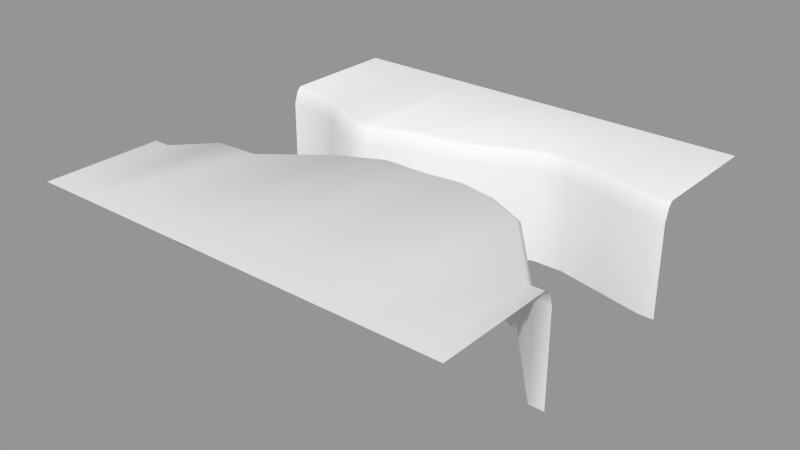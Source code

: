 # Source: level_piece_12.blend  (saved by Blender 2.72.0; exported with 4.5.12 LTS)
import bpy
from mathutils import Matrix  # noqa: F401  (used for matrix-valued properties, if any)

bpy.ops.wm.read_factory_settings(use_empty=True)
scene = bpy.context.scene
scene.name = 'Scene'

# ---- collections
col_collection_1 = bpy.data.collections.new('Collection 1'); scene.collection.children.link(col_collection_1)

# ---- meshes
me_plane_015 = bpy.data.meshes.new('Plane.015')
me_plane_015.from_pydata([(-5.0, -2.0, 0.6), (-4.6, -2.0, 0.6), (-5.0, 2.0, 0.6), (-4.35, 2.0, 0.6), (4.65, -2.0, 0.6), (5.0, -2.0, 0.6), (4.65, 2.0, 0.6), (5.0, 2.0, 0.6), (2.15, 0.35, 0.6), (2.5, 2.5, 0.6), (0.5, 0.4, 0.6), (-1.0, 1.6, 0.6), (-0.5, 0.4, 0.6), (-3.85, -1.2, 0.6), (-2.85, -1.15, 0.6), (-1.5, -0.1, 0.6), (-2.0, 1.2, 0.6), (-2.5, 1.2, 0.6), (-3.5, 1.7, 0.6), (-5.0, -2.1, 0.9), (-4.6, -2.1, 0.9), (4.65, -2.1, 0.9), (5.0, -2.1, 0.9), (2.15, 0.25, 0.9), (0.5, 0.3, 0.9), (-0.5, 0.3, 0.9), (-3.85, -1.3, 0.9), (-2.85, -1.25, 0.9), (-1.5, -0.2, 0.9), (-5.0, 2.1, 0.9), (-4.35, 2.1, 0.9), (4.65, 2.1, 0.9), (5.0, 2.1, 0.9), (2.5, 2.6, 0.9), (-1.0, 1.7, 0.9), (-2.0, 1.3, 0.9), (-2.5, 1.3, 0.9), (-3.5, 1.8, 0.9), (-5.0, -2.25, 1.0), (-4.6, -2.25, 1.0), (4.65, -2.25, 1.0), (5.0, -2.25, 1.0), (2.15, 0.1, 1.0), (0.5, 0.15, 1.0), (-0.5, 0.15, 1.0), (-3.85, -1.45, 1.0), (-2.85, -1.4, 1.0), (-1.5, -0.35, 1.0), (-5.0, 2.2, 1.0), (-4.35, 2.2, 1.0), (4.65, 2.2, 1.0), (5.0, 2.2, 1.0), (2.5, 2.7, 1.0), (-1.0, 1.8, 1.0), (-2.0, 1.4, 1.0), (-2.5, 1.4, 1.0), (-3.5, 1.9, 1.0), (-5.0, -2.0, -1.6), (-4.6, -2.0, -1.6), (-5.0, 2.0, -1.6), (-4.35, 2.0, -1.6), (4.65, -2.0, -1.6), (5.0, -2.0, -1.6), (4.65, 2.0, -1.6), (5.0, 2.0, -1.6), (2.15, 0.35, -1.6), (2.5, 2.5, -1.6), (0.5, 0.4, -1.6), (-1.0, 1.6, -1.6), (-0.5, 0.4, -1.6), (-3.85, -1.2, -1.6), (-2.85, -1.15, -1.6), (-1.5, -0.1, -1.6), (-2.0, 1.2, -1.6), (-2.5, 1.2, -1.6), (-3.5, 1.7, -1.6), (-5.0, -5.0, 1.0), (-4.6, -5.0, 1.0), (4.65, -5.0, 1.0), (5.0, -5.0, 1.0), (2.15, -5.0, 1.0), (0.5, -5.0, 1.0), (-0.5, -5.0, 1.0), (-3.85, -5.0, 1.0), (-2.85, -5.0, 1.0), (-1.5, -5.0, 1.0), (-5.0, 5.0, 1.0), (-4.35, 5.0, 1.0), (4.65, 5.0, 1.0), (5.0, 5.0, 1.0), (2.5, 5.0, 1.0), (-1.0, 5.0, 1.0), (-2.0, 5.0, 1.0), (-2.5, 5.0, 1.0), (-3.5, 5.0, 1.0), (1.75, 2.5, 0.6), (1.75, 2.6, 0.9), (1.75, 2.7, 1.0), (1.75, 2.5, -1.6), (1.75, 5.0, 1.0), (3.15, -0.25, 0.9), (3.15, -0.15, 0.6), (3.15, -0.4, 1.0), (3.15, -0.15, -1.6), (3.15, -5.0, 1.0), (1.4, 0.4, 0.9), (1.4, 0.5, 0.6), (1.4, 0.25, 1.0), (1.4, 0.5, -1.6), (1.4, -5.0, 1.0), (3.575, 2.25, 0.6), (3.575, 2.35, 0.9), (3.575, 2.45, 1.0), (3.575, 2.25, -1.6), (3.575, 5.0, 1.0), (0.125, 1.75, 0.6), (0.125, 1.85, 0.9), (0.125, 1.95, 1.0), (0.125, 1.75, -1.6), (0.125, 5.0, 1.0)], [], [(14, 27, 28, 15), (101, 100, 21, 4), (12, 15, 28, 25), (10, 12, 25, 24), (106, 105, 23, 8), (13, 26, 27, 14), (0, 19, 20, 1), (1, 20, 26, 13), (4, 21, 22, 5), (11, 34, 35, 16), (115, 116, 34, 11), (3, 30, 29, 2), (3, 18, 37, 30), (7, 32, 31, 6), (17, 36, 37, 18), (16, 35, 36, 17), (110, 111, 33, 9), (30, 37, 56, 49), (19, 38, 39, 20), (24, 25, 44, 43), (116, 117, 53, 34), (20, 39, 45, 26), (34, 53, 54, 35), (30, 49, 48, 29), (21, 40, 41, 22), (105, 107, 42, 23), (27, 46, 47, 28), (25, 28, 47, 44), (35, 54, 55, 36), (32, 51, 50, 31), (100, 102, 40, 21), (26, 45, 46, 27), (36, 55, 56, 37), (111, 112, 52, 33), (4, 5, 62, 61), (0, 1, 58, 57), (17, 18, 75, 74), (14, 15, 72, 71), (115, 11, 68, 118), (101, 4, 61, 103), (18, 3, 60, 75), (110, 9, 66, 113), (15, 12, 69, 72), (12, 10, 67, 69), (1, 13, 70, 58), (7, 6, 63, 64), (3, 2, 59, 60), (11, 16, 73, 68), (16, 17, 74, 73), (13, 14, 71, 70), (106, 8, 65, 108), (49, 56, 94, 87), (97, 52, 90, 99), (44, 47, 85, 82), (41, 40, 78, 79), (45, 39, 77, 83), (54, 53, 91, 92), (48, 49, 87, 86), (39, 38, 76, 77), (46, 45, 83, 84), (107, 43, 81, 109), (55, 54, 92, 93), (50, 51, 89, 88), (43, 44, 82, 81), (47, 46, 84, 85), (102, 42, 80, 104), (56, 55, 93, 94), (112, 50, 88, 114), (9, 33, 96, 95), (33, 52, 97, 96), (9, 95, 98, 66), (117, 97, 99, 119), (8, 23, 100, 101), (23, 42, 102, 100), (8, 101, 103, 65), (40, 102, 104, 78), (10, 24, 105, 106), (24, 43, 107, 105), (10, 106, 108, 67), (42, 107, 109, 80), (6, 31, 111, 110), (31, 50, 112, 111), (6, 110, 113, 63), (52, 112, 114, 90), (95, 96, 116, 115), (96, 97, 117, 116), (95, 115, 118, 98), (53, 117, 119, 91)])
me_plane_015.polygons.foreach_set('use_smooth', [True] * 88)
_uv = me_plane_015.uv_layers.new(name='UVMap')
_uv.uv.foreach_set('vector', [0.215, 0.3847, 0.215, 0.3747, 0.35, 0.4797, 0.35, 0.4897, 0.815, 0.4847, 0.815, 0.4747, 0.965, 0.2896, 0.965, 0.2997, 0.45, 0.5398, 0.35, 0.4897, 0.35, 0.4797, 0.45, 0.5298, 0.55, 0.5398, 0.45, 0.5398, 0.45, 0.5298, 0.55, 0.5298, 0.64, 0.5498, 0.64, 0.5398, 0.715, 0.5248, 0.715, 0.5348, 0.115, 0.3797, 0.115, 0.3697, 0.215, 0.3747, 0.215, 0.3847, 0.0, 0.2997, 0.0, 0.2896, 0.04, 0.2896, 0.04, 0.2997, 0.04, 0.2997, 0.04, 0.2896, 0.115, 0.3697, 0.115, 0.3797, 0.965, 0.2997, 0.965, 0.2896, 1.0, 0.2896, 1.0, 0.2997, 0.4, 0.6598, 0.4, 0.6698, 0.3, 0.6298, 0.3, 0.6198, 0.5125, 0.6748, 0.5125, 0.6848, 0.4, 0.6698, 0.4, 0.6598, 0.065, 0.6998, 0.065, 0.7099, 0.0, 0.7099, 0.0, 0.6998, 0.065, 0.6998, 0.15, 0.6698, 0.15, 0.6798, 0.065, 0.7099, 1.0, 0.6998, 1.0, 0.7099, 0.965, 0.7099, 0.965, 0.6998, 0.25, 0.6198, 0.25, 0.6298, 0.15, 0.6798, 0.15, 0.6698, 0.3, 0.6198, 0.3, 0.6298, 0.25, 0.6298, 0.25, 0.6198, 0.8575, 0.7249, 0.8575, 0.7349, 0.75, 0.7599, 0.75, 0.7499, 0.065, 0.7099, 0.15, 0.6798, 0.15, 0.6898, 0.065, 0.7199, 0.0, 0.2896, 0.0, 0.2746, 0.04, 0.2746, 0.04, 0.2896, 0.55, 0.5298, 0.45, 0.5298, 0.45, 0.5148, 0.55, 0.5148, 0.5125, 0.6848, 0.5125, 0.6948, 0.4, 0.6798, 0.4, 0.6698, 0.04, 0.2896, 0.04, 0.2746, 0.115, 0.3547, 0.115, 0.3697, 0.4, 0.6698, 0.4, 0.6798, 0.3, 0.6398, 0.3, 0.6298, 0.065, 0.7099, 0.065, 0.7199, 0.0, 0.7199, 0.0, 0.7099, 0.965, 0.2896, 0.965, 0.2746, 1.0, 0.2746, 1.0, 0.2896, 0.64, 0.5398, 0.64, 0.5248, 0.715, 0.5098, 0.715, 0.5248, 0.215, 0.3747, 0.215, 0.3597, 0.35, 0.4647, 0.35, 0.4797, 0.45, 0.5298, 0.35, 0.4797, 0.35, 0.4647, 0.45, 0.5148, 0.3, 0.6298, 0.3, 0.6398, 0.25, 0.6398, 0.25, 0.6298, 1.0, 0.7099, 1.0, 0.7199, 0.965, 0.7199, 0.965, 0.7099, 0.815, 0.4747, 0.815, 0.4597, 0.965, 0.2746, 0.965, 0.2896, 0.115, 0.3697, 0.115, 0.3547, 0.215, 0.3597, 0.215, 0.3747, 0.25, 0.6298, 0.25, 0.6398, 0.15, 0.6898, 0.15, 0.6798, 0.8575, 0.7349, 0.8575, 0.7449, 0.75, 0.7699, 0.75, 0.7599, 0.965, 0.2997, 1.0, 0.2997, 1.0, 0.2997, 0.965, 0.2997, 0.0, 0.2997, 0.04, 0.2997, 0.04, 0.2997, 0.0, 0.2997, 0.25, 0.6198, 0.15, 0.6698, 0.15, 0.6698, 0.25, 0.6198, 0.215, 0.3847, 0.35, 0.4897, 0.35, 0.4897, 0.215, 0.3847, 0.5125, 0.6748, 0.4, 0.6598, 0.4, 0.6598, 0.5125, 0.6748, 0.815, 0.4847, 0.965, 0.2997, 0.965, 0.2997, 0.815, 0.4847, 0.15, 0.6698, 0.065, 0.6998, 0.065, 0.6998, 0.15, 0.6698, 0.8575, 0.7249, 0.75, 0.7499, 0.75, 0.7499, 0.8575, 0.7249, 0.35, 0.4897, 0.45, 0.5398, 0.45, 0.5398, 0.35, 0.4897, 0.45, 0.5398, 0.55, 0.5398, 0.55, 0.5398, 0.45, 0.5398, 0.04, 0.2997, 0.115, 0.3797, 0.115, 0.3797, 0.04, 0.2997, 1.0, 0.6998, 0.965, 0.6998, 0.965, 0.6998, 1.0, 0.6998, 0.065, 0.6998, 0.0, 0.6998, 0.0, 0.6998, 0.065, 0.6998, 0.4, 0.6598, 0.3, 0.6198, 0.3, 0.6198, 0.4, 0.6598, 0.3, 0.6198, 0.25, 0.6198, 0.25, 0.6198, 0.3, 0.6198, 0.115, 0.3797, 0.215, 0.3847, 0.215, 0.3847, 0.115, 0.3797, 0.64, 0.5498, 0.715, 0.5348, 0.715, 0.5348, 0.64, 0.5498, 0.065, 0.7199, 0.15, 0.6898, 0.15, 1.0, 0.065, 1.0, 0.675, 0.7699, 0.75, 0.7699, 0.75, 1.0, 0.675, 1.0, 0.45, 0.5148, 0.35, 0.4647, 0.35, 0.0, 0.45, 0.0, 1.0, 0.2746, 0.965, 0.2746, 0.965, 0.0, 1.0, 0.0, 0.115, 0.3547, 0.04, 0.2746, 0.04, 0.0, 0.115, 0.0, 0.3, 0.6398, 0.4, 0.6798, 0.4, 1.0, 0.3, 1.0, 0.0, 0.7199, 0.065, 0.7199, 0.065, 1.0, 0.0, 1.0, 0.04, 0.2746, 0.0, 0.2746, 0.0, 0.0, 0.04, 0.0, 0.215, 0.3597, 0.115, 0.3547, 0.115, 0.0, 0.215, 0.0, 0.64, 0.5248, 0.55, 0.5148, 0.55, 0.0, 0.64, 0.0, 0.25, 0.6398, 0.3, 0.6398, 0.3, 1.0, 0.25, 1.0, 0.965, 0.7199, 1.0, 0.7199, 1.0, 1.0, 0.965, 1.0, 0.55, 0.5148, 0.45, 0.5148, 0.45, 0.0, 0.55, 0.0, 0.35, 0.4647, 0.215, 0.3597, 0.215, 0.0, 0.35, 0.0, 0.815, 0.4597, 0.715, 0.5098, 0.715, 0.0, 0.815, 0.0, 0.15, 0.6898, 0.25, 0.6398, 0.25, 1.0, 0.15, 1.0, 0.8575, 0.7449, 0.965, 0.7199, 0.965, 1.0, 0.8575, 1.0, 0.75, 0.7499, 0.75, 0.7599, 0.675, 0.7599, 0.675, 0.7499, 0.75, 0.7599, 0.75, 0.7699, 0.675, 0.7699, 0.675, 0.7599, 0.75, 0.7499, 0.675, 0.7499, 0.675, 0.7499, 0.75, 0.7499, 0.5125, 0.6948, 0.675, 0.7699, 0.675, 1.0, 0.5125, 1.0, 0.715, 0.5348, 0.715, 0.5248, 0.815, 0.4747, 0.815, 0.4847, 0.715, 0.5248, 0.715, 0.5098, 0.815, 0.4597, 0.815, 0.4747, 0.715, 0.5348, 0.815, 0.4847, 0.815, 0.4847, 0.715, 0.5348, 0.965, 0.2746, 0.815, 0.4597, 0.815, 0.0, 0.965, 0.0, 0.55, 0.5398, 0.55, 0.5298, 0.64, 0.5398, 0.64, 0.5498, 0.55, 0.5298, 0.55, 0.5148, 0.64, 0.5248, 0.64, 0.5398, 0.55, 0.5398, 0.64, 0.5498, 0.64, 0.5498, 0.55, 0.5398, 0.715, 0.5098, 0.64, 0.5248, 0.64, 0.0, 0.715, 0.0, 0.965, 0.6998, 0.965, 0.7099, 0.8575, 0.7349, 0.8575, 0.7249, 0.965, 0.7099, 0.965, 0.7199, 0.8575, 0.7449, 0.8575, 0.7349, 0.965, 0.6998, 0.8575, 0.7249, 0.8575, 0.7249, 0.965, 0.6998, 0.75, 0.7699, 0.8575, 0.7449, 0.8575, 1.0, 0.75, 1.0, 0.675, 0.7499, 0.675, 0.7599, 0.5125, 0.6848, 0.5125, 0.6748, 0.675, 0.7599, 0.675, 0.7699, 0.5125, 0.6948, 0.5125, 0.6848, 0.675, 0.7499, 0.5125, 0.6748, 0.5125, 0.6748, 0.675, 0.7499, 0.4, 0.6798, 0.5125, 0.6948, 0.5125, 1.0, 0.4, 1.0])
me_plane_015.use_remesh_preserve_volume = False
me_plane_015.use_remesh_preserve_attributes = False
me_plane_015.use_mirror_vertex_groups = False
me_plane_015.update()

# ---- objects
ob_8in8out03 = bpy.data.objects.new('8in8out03', me_plane_015)

# ---- transforms, parenting, visibility, modifiers, constraints
ob_8in8out03.location = (0.0, 0.0, 0.0)
ob_8in8out03.lineart.crease_threshold = 0.0

# ---- collection membership
col_collection_1.objects.link(ob_8in8out03)

# ---- scene / render settings (as saved in the file)
scene.frame_start = 1; scene.frame_end = 250; scene.frame_set(1)
scene.render.engine = 'BLENDER_EEVEE_NEXT'
scene.render.resolution_percentage = 50
scene.render.dither_intensity = 0.0
scene.cycles.use_denoising = False
scene.cycles.samples = 10
scene.cycles.sampling_pattern = 'TABULATED_SOBOL'
scene.cycles.light_sampling_threshold = 0.0
scene.cycles.use_adaptive_sampling = False
scene.cycles.use_light_tree = False
scene.cycles.blur_glossy = 0.0
scene.cycles.volume_bounces = 1
scene.cycles.pixel_filter_type = 'GAUSSIAN'
scene.cycles.sample_clamp_indirect = 0.0
scene.view_settings.view_transform = 'Standard'
bpy.context.view_layer.update()

# ---- added for rendering (the .blend has no active camera and no usable light): camera, sun + grey world if the file has none
cam_auto = bpy.data.cameras.new('AutoCamera')
cam_auto.lens = 50.0
cam_auto.sensor_width = 36.0
cam_auto.clip_end = 1000.0
ob_auto_camera = bpy.data.objects.new('AutoCamera', cam_auto)
scene.collection.objects.link(ob_auto_camera)
ob_auto_camera.location = (13.3039, -15.9647, 10.3432)
ob_auto_camera.rotation_euler = (1.09748, -7.21219e-08, 0.694738)
scene.camera = ob_auto_camera
light_auto_sun = bpy.data.lights.new('AutoSun', 'SUN')
light_auto_sun.energy = 3.0
light_auto_sun.angle = 0.0523599
ob_auto_sun = bpy.data.objects.new('AutoSun', light_auto_sun)
scene.collection.objects.link(ob_auto_sun)
ob_auto_sun.rotation_euler = (0.872665, 0.174533, 0.523599)
if scene.world is None:
    world_auto = bpy.data.worlds.new('AutoWorld')
    world_auto.color = (0.3, 0.3, 0.3)
    scene.world = world_auto
bpy.context.view_layer.update()

